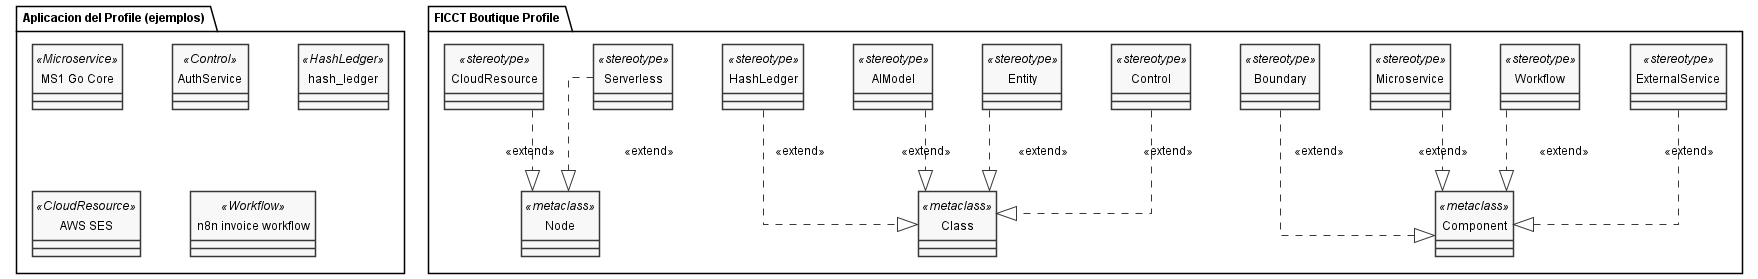

The diagram above was rendered by PlantUML. Its source (embedded in the PNG):
@startuml
' Embedded standalone style block (replicated per file; standalone)
skinparam shadowing false
skinparam backgroundColor White
skinparam defaultFontName Arial
skinparam defaultFontSize 12
skinparam monochrome true
skinparam style strictuml
skinparam nodesep 50
skinparam ranksep 60
skinparam padding 3
skinparam classAttributeIconSize 0
hide circle
skinparam linetype ortho

package "FICCT Boutique Profile" {

  class Component <<metaclass>>
  class "Class" as Clazz <<metaclass>>
  class Node <<metaclass>>

  class Microservice <<stereotype>>
  class Boundary <<stereotype>>
  class Control <<stereotype>>
  class Entity <<stereotype>>
  class ExternalService <<stereotype>>
  class CloudResource <<stereotype>>
  class Serverless <<stereotype>>
  class HashLedger <<stereotype>>
  class AIModel <<stereotype>>
  class Workflow <<stereotype>>

  Microservice ..|> Component : <<extend>>
  Boundary ..|> Component : <<extend>>
  Control ..|> Clazz : <<extend>>
  Entity ..|> Clazz : <<extend>>
  ExternalService ..|> Component : <<extend>>
  CloudResource ..|> Node : <<extend>>
  Serverless ..|> Node : <<extend>>
  HashLedger ..|> Clazz : <<extend>>
  AIModel ..|> Clazz : <<extend>>
  Workflow ..|> Component : <<extend>>
}

package "Aplicacion del Profile (ejemplos)" {
  class "MS1 Go Core" as Ej1 <<Microservice>>
  class "AuthService" as Ej2 <<Control>>
  class "hash_ledger" as Ej3 <<HashLedger>>
  class "AWS SES" as Ej4 <<CloudResource>>
  class "n8n invoice workflow" as Ej5 <<Workflow>>
}

@enduml